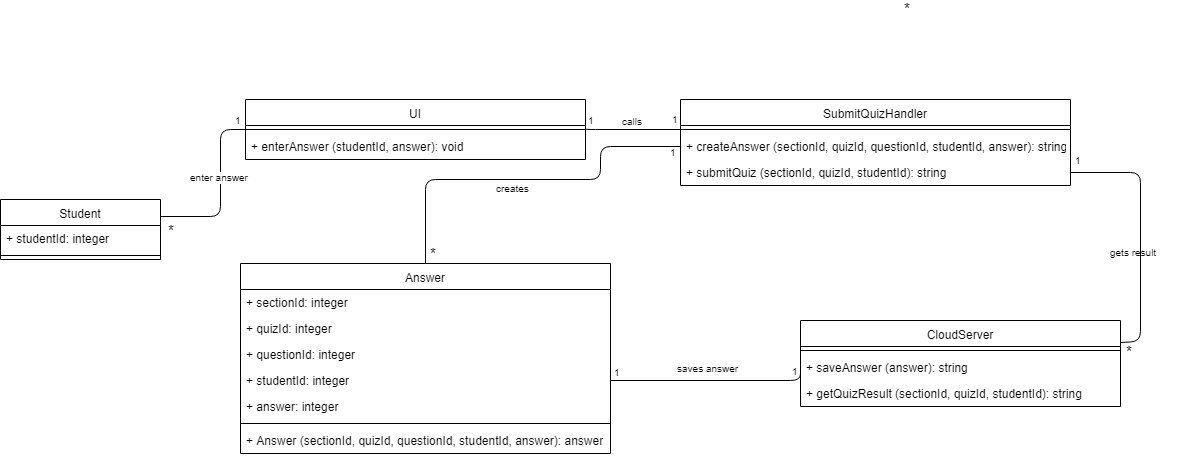

The diagram above was exported from draw.io. Its source (the exported page's mxGraphModel, read from the mxfile embedded in the PNG):
<mxGraphModel dx="840" dy="452" grid="1" gridSize="10" guides="1" tooltips="1" connect="1" arrows="1" fold="1" page="1" pageScale="1" pageWidth="850" pageHeight="1100" math="0" shadow="0">
  <root>
    <mxCell id="0" />
    <mxCell id="1" parent="0" />
    <mxCell id="7y2TQHcGKlCwWs68njwl-1" value="" style="endArrow=none;html=1;edgeStyle=orthogonalEdgeStyle;entryX=0;entryY=0.5;entryDx=0;entryDy=0;exitX=1;exitY=0.5;exitDx=0;exitDy=0;" parent="1" target="7y2TQHcGKlCwWs68njwl-16" edge="1">
      <mxGeometry relative="1" as="geometry">
        <mxPoint x="170" y="337" as="sourcePoint" />
        <mxPoint x="280" y="247" as="targetPoint" />
        <Array as="points">
          <mxPoint x="230" y="337" />
          <mxPoint x="230" y="250" />
        </Array>
      </mxGeometry>
    </mxCell>
    <mxCell id="7y2TQHcGKlCwWs68njwl-2" value="enter answer" style="resizable=0;html=1;align=right;verticalAlign=bottom;labelBackgroundColor=#ffffff;fontSize=10;" parent="7y2TQHcGKlCwWs68njwl-1" connectable="0" vertex="1">
      <mxGeometry x="1" relative="1" as="geometry">
        <mxPoint x="5" y="56" as="offset" />
      </mxGeometry>
    </mxCell>
    <mxCell id="7y2TQHcGKlCwWs68njwl-3" value="&lt;font style=&quot;font-size: 15px&quot;&gt;*&lt;/font&gt;" style="resizable=0;html=1;align=right;verticalAlign=bottom;labelBackgroundColor=#ffffff;fontSize=10;" parent="1" connectable="0" vertex="1">
      <mxGeometry x="196" y="306" as="geometry">
        <mxPoint x="-10" y="56" as="offset" />
      </mxGeometry>
    </mxCell>
    <mxCell id="7y2TQHcGKlCwWs68njwl-4" value="" style="endArrow=none;html=1;edgeStyle=orthogonalEdgeStyle;exitX=1;exitY=0.5;exitDx=0;exitDy=0;entryX=0;entryY=0.625;entryDx=0;entryDy=0;entryPerimeter=0;" parent="1" edge="1">
      <mxGeometry relative="1" as="geometry">
        <mxPoint x="595" y="249" as="sourcePoint" />
        <mxPoint x="690" y="250" as="targetPoint" />
        <Array as="points">
          <mxPoint x="595" y="250" />
        </Array>
      </mxGeometry>
    </mxCell>
    <mxCell id="7y2TQHcGKlCwWs68njwl-5" value="1" style="resizable=0;html=1;align=left;verticalAlign=bottom;labelBackgroundColor=#ffffff;fontSize=10;" parent="7y2TQHcGKlCwWs68njwl-4" connectable="0" vertex="1">
      <mxGeometry x="-1" relative="1" as="geometry" />
    </mxCell>
    <mxCell id="7y2TQHcGKlCwWs68njwl-6" value="1" style="resizable=0;html=1;align=right;verticalAlign=bottom;labelBackgroundColor=#ffffff;fontSize=10;" parent="7y2TQHcGKlCwWs68njwl-4" connectable="0" vertex="1">
      <mxGeometry x="1" relative="1" as="geometry">
        <mxPoint y="-2" as="offset" />
      </mxGeometry>
    </mxCell>
    <mxCell id="7y2TQHcGKlCwWs68njwl-7" value="calls" style="resizable=0;html=1;align=right;verticalAlign=bottom;labelBackgroundColor=#ffffff;fontSize=10;" parent="1" connectable="0" vertex="1">
      <mxGeometry x="664" y="193.5" as="geometry">
        <mxPoint x="-10" y="56" as="offset" />
      </mxGeometry>
    </mxCell>
    <mxCell id="7y2TQHcGKlCwWs68njwl-8" value="" style="endArrow=none;html=1;edgeStyle=orthogonalEdgeStyle;exitX=1;exitY=0.5;exitDx=0;exitDy=0;entryX=0;entryY=0.5;entryDx=0;entryDy=0;" parent="1" source="7y2TQHcGKlCwWs68njwl-31" target="7y2TQHcGKlCwWs68njwl-25" edge="1">
      <mxGeometry relative="1" as="geometry">
        <mxPoint x="940" y="310" as="sourcePoint" />
        <mxPoint x="740" y="377.5" as="targetPoint" />
        <Array as="points">
          <mxPoint x="810" y="501" />
        </Array>
      </mxGeometry>
    </mxCell>
    <mxCell id="7y2TQHcGKlCwWs68njwl-9" value="1" style="resizable=0;html=1;align=left;verticalAlign=bottom;labelBackgroundColor=#ffffff;fontSize=10;" parent="7y2TQHcGKlCwWs68njwl-8" connectable="0" vertex="1">
      <mxGeometry x="-1" relative="1" as="geometry">
        <mxPoint x="1" as="offset" />
      </mxGeometry>
    </mxCell>
    <mxCell id="7y2TQHcGKlCwWs68njwl-10" value="&lt;font style=&quot;font-size: 10px&quot;&gt;1&lt;br&gt;&lt;/font&gt;" style="resizable=0;html=1;align=right;verticalAlign=bottom;labelBackgroundColor=#ffffff;fontSize=10;" parent="7y2TQHcGKlCwWs68njwl-8" connectable="0" vertex="1">
      <mxGeometry x="1" relative="1" as="geometry">
        <mxPoint y="12" as="offset" />
      </mxGeometry>
    </mxCell>
    <mxCell id="7y2TQHcGKlCwWs68njwl-11" value="saves answer" style="resizable=0;html=1;align=right;verticalAlign=bottom;labelBackgroundColor=#ffffff;fontSize=10;" parent="1" connectable="0" vertex="1">
      <mxGeometry x="760" y="441" as="geometry">
        <mxPoint x="-10" y="56" as="offset" />
      </mxGeometry>
    </mxCell>
    <mxCell id="7y2TQHcGKlCwWs68njwl-12" value="" style="endArrow=none;html=1;edgeStyle=orthogonalEdgeStyle;entryX=0;entryY=0.5;entryDx=0;entryDy=0;exitX=0.5;exitY=0;exitDx=0;exitDy=0;" parent="1" source="7y2TQHcGKlCwWs68njwl-27" target="7y2TQHcGKlCwWs68njwl-21" edge="1">
      <mxGeometry relative="1" as="geometry">
        <mxPoint x="450" y="390" as="sourcePoint" />
        <mxPoint x="705" y="276" as="targetPoint" />
        <Array as="points">
          <mxPoint x="435" y="300" />
          <mxPoint x="610" y="300" />
          <mxPoint x="610" y="267" />
        </Array>
      </mxGeometry>
    </mxCell>
    <mxCell id="7y2TQHcGKlCwWs68njwl-14" value="1" style="resizable=0;html=1;align=right;verticalAlign=bottom;labelBackgroundColor=#ffffff;fontSize=10;" parent="7y2TQHcGKlCwWs68njwl-12" connectable="0" vertex="1">
      <mxGeometry x="1" relative="1" as="geometry">
        <mxPoint x="-2" y="14" as="offset" />
      </mxGeometry>
    </mxCell>
    <mxCell id="7y2TQHcGKlCwWs68njwl-15" value="&lt;div style=&quot;text-align: center&quot;&gt;&lt;span&gt;creates&lt;/span&gt;&lt;/div&gt;" style="resizable=0;html=1;align=right;verticalAlign=bottom;labelBackgroundColor=#ffffff;fontSize=10;" parent="1" connectable="0" vertex="1">
      <mxGeometry x="551" y="261" as="geometry">
        <mxPoint x="-10" y="56" as="offset" />
      </mxGeometry>
    </mxCell>
    <mxCell id="7y2TQHcGKlCwWs68njwl-16" value="UI" style="swimlane;fontStyle=0;align=center;verticalAlign=top;childLayout=stackLayout;horizontal=1;startSize=26;horizontalStack=0;resizeParent=1;resizeParentMax=0;resizeLast=0;collapsible=1;marginBottom=0;" parent="1" vertex="1">
      <mxGeometry x="255" y="220" width="340" height="60" as="geometry" />
    </mxCell>
    <mxCell id="7y2TQHcGKlCwWs68njwl-17" value="" style="line;strokeWidth=1;fillColor=none;align=left;verticalAlign=middle;spacingTop=-1;spacingLeft=3;spacingRight=3;rotatable=0;labelPosition=right;points=[];portConstraint=eastwest;" parent="7y2TQHcGKlCwWs68njwl-16" vertex="1">
      <mxGeometry y="26" width="340" height="8" as="geometry" />
    </mxCell>
    <mxCell id="7y2TQHcGKlCwWs68njwl-18" value="+ enterAnswer (studentId, answer): void" style="text;strokeColor=none;fillColor=none;align=left;verticalAlign=top;spacingLeft=4;spacingRight=4;overflow=hidden;rotatable=0;points=[[0,0.5],[1,0.5]];portConstraint=eastwest;" parent="7y2TQHcGKlCwWs68njwl-16" vertex="1">
      <mxGeometry y="34" width="340" height="26" as="geometry" />
    </mxCell>
    <mxCell id="7y2TQHcGKlCwWs68njwl-19" value="SubmitQuizHandler" style="swimlane;fontStyle=0;align=center;verticalAlign=top;childLayout=stackLayout;horizontal=1;startSize=26;horizontalStack=0;resizeParent=1;resizeParentMax=0;resizeLast=0;collapsible=1;marginBottom=0;" parent="1" vertex="1">
      <mxGeometry x="690" y="220" width="390" height="86" as="geometry" />
    </mxCell>
    <mxCell id="7y2TQHcGKlCwWs68njwl-20" value="" style="line;strokeWidth=1;fillColor=none;align=left;verticalAlign=middle;spacingTop=-1;spacingLeft=3;spacingRight=3;rotatable=0;labelPosition=right;points=[];portConstraint=eastwest;" parent="7y2TQHcGKlCwWs68njwl-19" vertex="1">
      <mxGeometry y="26" width="390" height="8" as="geometry" />
    </mxCell>
    <mxCell id="7y2TQHcGKlCwWs68njwl-21" value="+ createAnswer (sectionId, quizId, questionId, studentId, answer): string" style="text;strokeColor=none;fillColor=none;align=left;verticalAlign=top;spacingLeft=4;spacingRight=4;overflow=hidden;rotatable=0;points=[[0,0.5],[1,0.5]];portConstraint=eastwest;" parent="7y2TQHcGKlCwWs68njwl-19" vertex="1">
      <mxGeometry y="34" width="390" height="26" as="geometry" />
    </mxCell>
    <mxCell id="7y2TQHcGKlCwWs68njwl-22" value="+ submitQuiz (sectionId, quizId, studentId): string" style="text;strokeColor=none;fillColor=none;align=left;verticalAlign=top;spacingLeft=4;spacingRight=4;overflow=hidden;rotatable=0;points=[[0,0.5],[1,0.5]];portConstraint=eastwest;" parent="7y2TQHcGKlCwWs68njwl-19" vertex="1">
      <mxGeometry y="60" width="390" height="26" as="geometry" />
    </mxCell>
    <mxCell id="7y2TQHcGKlCwWs68njwl-23" value="CloudServer" style="swimlane;fontStyle=0;align=center;verticalAlign=top;childLayout=stackLayout;horizontal=1;startSize=26;horizontalStack=0;resizeParent=1;resizeParentMax=0;resizeLast=0;collapsible=1;marginBottom=0;" parent="1" vertex="1">
      <mxGeometry x="810" y="441" width="320" height="86" as="geometry" />
    </mxCell>
    <mxCell id="7y2TQHcGKlCwWs68njwl-24" value="" style="line;strokeWidth=1;fillColor=none;align=left;verticalAlign=middle;spacingTop=-1;spacingLeft=3;spacingRight=3;rotatable=0;labelPosition=right;points=[];portConstraint=eastwest;" parent="7y2TQHcGKlCwWs68njwl-23" vertex="1">
      <mxGeometry y="26" width="320" height="8" as="geometry" />
    </mxCell>
    <mxCell id="7y2TQHcGKlCwWs68njwl-25" value="+ saveAnswer (answer): string" style="text;strokeColor=none;fillColor=none;align=left;verticalAlign=top;spacingLeft=4;spacingRight=4;overflow=hidden;rotatable=0;points=[[0,0.5],[1,0.5]];portConstraint=eastwest;" parent="7y2TQHcGKlCwWs68njwl-23" vertex="1">
      <mxGeometry y="34" width="320" height="26" as="geometry" />
    </mxCell>
    <mxCell id="7y2TQHcGKlCwWs68njwl-26" value="+ getQuizResult (sectionId, quizId, studentId): string" style="text;strokeColor=none;fillColor=none;align=left;verticalAlign=top;spacingLeft=4;spacingRight=4;overflow=hidden;rotatable=0;points=[[0,0.5],[1,0.5]];portConstraint=eastwest;" parent="7y2TQHcGKlCwWs68njwl-23" vertex="1">
      <mxGeometry y="60" width="320" height="26" as="geometry" />
    </mxCell>
    <mxCell id="7y2TQHcGKlCwWs68njwl-27" value="Answer" style="swimlane;fontStyle=0;align=center;verticalAlign=top;childLayout=stackLayout;horizontal=1;startSize=26;horizontalStack=0;resizeParent=1;resizeParentMax=0;resizeLast=0;collapsible=1;marginBottom=0;" parent="1" vertex="1">
      <mxGeometry x="250" y="384" width="370" height="190" as="geometry" />
    </mxCell>
    <mxCell id="7y2TQHcGKlCwWs68njwl-28" value="+ sectionId: integer" style="text;strokeColor=none;fillColor=none;align=left;verticalAlign=top;spacingLeft=4;spacingRight=4;overflow=hidden;rotatable=0;points=[[0,0.5],[1,0.5]];portConstraint=eastwest;" parent="7y2TQHcGKlCwWs68njwl-27" vertex="1">
      <mxGeometry y="26" width="370" height="26" as="geometry" />
    </mxCell>
    <mxCell id="7y2TQHcGKlCwWs68njwl-29" value="+ quizId: integer" style="text;strokeColor=none;fillColor=none;align=left;verticalAlign=top;spacingLeft=4;spacingRight=4;overflow=hidden;rotatable=0;points=[[0,0.5],[1,0.5]];portConstraint=eastwest;" parent="7y2TQHcGKlCwWs68njwl-27" vertex="1">
      <mxGeometry y="52" width="370" height="26" as="geometry" />
    </mxCell>
    <mxCell id="7y2TQHcGKlCwWs68njwl-30" value="+ questionId: integer" style="text;strokeColor=none;fillColor=none;align=left;verticalAlign=top;spacingLeft=4;spacingRight=4;overflow=hidden;rotatable=0;points=[[0,0.5],[1,0.5]];portConstraint=eastwest;" parent="7y2TQHcGKlCwWs68njwl-27" vertex="1">
      <mxGeometry y="78" width="370" height="26" as="geometry" />
    </mxCell>
    <mxCell id="7y2TQHcGKlCwWs68njwl-31" value="+ studentId: integer" style="text;strokeColor=none;fillColor=none;align=left;verticalAlign=top;spacingLeft=4;spacingRight=4;overflow=hidden;rotatable=0;points=[[0,0.5],[1,0.5]];portConstraint=eastwest;" parent="7y2TQHcGKlCwWs68njwl-27" vertex="1">
      <mxGeometry y="104" width="370" height="26" as="geometry" />
    </mxCell>
    <mxCell id="7y2TQHcGKlCwWs68njwl-32" value="+ answer: integer" style="text;strokeColor=none;fillColor=none;align=left;verticalAlign=top;spacingLeft=4;spacingRight=4;overflow=hidden;rotatable=0;points=[[0,0.5],[1,0.5]];portConstraint=eastwest;" parent="7y2TQHcGKlCwWs68njwl-27" vertex="1">
      <mxGeometry y="130" width="370" height="26" as="geometry" />
    </mxCell>
    <mxCell id="7y2TQHcGKlCwWs68njwl-33" value="" style="line;strokeWidth=1;fillColor=none;align=left;verticalAlign=middle;spacingTop=-1;spacingLeft=3;spacingRight=3;rotatable=0;labelPosition=right;points=[];portConstraint=eastwest;" parent="7y2TQHcGKlCwWs68njwl-27" vertex="1">
      <mxGeometry y="156" width="370" height="8" as="geometry" />
    </mxCell>
    <mxCell id="7y2TQHcGKlCwWs68njwl-34" value="+ Answer (sectionId, quizId, questionId, studentId, answer): answer" style="text;strokeColor=none;fillColor=none;align=left;verticalAlign=top;spacingLeft=4;spacingRight=4;overflow=hidden;rotatable=0;points=[[0,0.5],[1,0.5]];portConstraint=eastwest;" parent="7y2TQHcGKlCwWs68njwl-27" vertex="1">
      <mxGeometry y="164" width="370" height="26" as="geometry" />
    </mxCell>
    <mxCell id="7y2TQHcGKlCwWs68njwl-35" value="1" style="resizable=0;html=1;align=left;verticalAlign=bottom;labelBackgroundColor=#ffffff;fontSize=10;" parent="1" connectable="0" vertex="1">
      <mxGeometry x="570" y="261" as="geometry">
        <mxPoint x="-328" y="-12" as="offset" />
      </mxGeometry>
    </mxCell>
    <mxCell id="7y2TQHcGKlCwWs68njwl-36" value="Student" style="swimlane;fontStyle=0;align=center;verticalAlign=top;childLayout=stackLayout;horizontal=1;startSize=26;horizontalStack=0;resizeParent=1;resizeParentMax=0;resizeLast=0;collapsible=1;marginBottom=0;" parent="1" vertex="1">
      <mxGeometry x="10" y="320" width="160" height="60" as="geometry" />
    </mxCell>
    <mxCell id="7y2TQHcGKlCwWs68njwl-37" value="+ studentId: integer" style="text;strokeColor=none;fillColor=none;align=left;verticalAlign=top;spacingLeft=4;spacingRight=4;overflow=hidden;rotatable=0;points=[[0,0.5],[1,0.5]];portConstraint=eastwest;" parent="7y2TQHcGKlCwWs68njwl-36" vertex="1">
      <mxGeometry y="26" width="160" height="26" as="geometry" />
    </mxCell>
    <mxCell id="7y2TQHcGKlCwWs68njwl-38" value="" style="line;strokeWidth=1;fillColor=none;align=left;verticalAlign=middle;spacingTop=-1;spacingLeft=3;spacingRight=3;rotatable=0;labelPosition=right;points=[];portConstraint=eastwest;" parent="7y2TQHcGKlCwWs68njwl-36" vertex="1">
      <mxGeometry y="52" width="160" height="8" as="geometry" />
    </mxCell>
    <mxCell id="7y2TQHcGKlCwWs68njwl-39" value="&lt;font style=&quot;font-size: 15px&quot;&gt;*&lt;/font&gt;" style="resizable=0;html=1;align=right;verticalAlign=bottom;labelBackgroundColor=#ffffff;fontSize=10;" parent="1" connectable="0" vertex="1">
      <mxGeometry x="922" y="140" as="geometry" />
    </mxCell>
    <mxCell id="VLWTrUnvckvURixt1N2g-1" value="&lt;font style=&quot;font-size: 15px&quot;&gt;*&lt;/font&gt;" style="resizable=0;html=1;align=right;verticalAlign=bottom;labelBackgroundColor=#ffffff;fontSize=10;" parent="1" connectable="0" vertex="1">
      <mxGeometry x="458" y="329" as="geometry">
        <mxPoint x="-10" y="56" as="offset" />
      </mxGeometry>
    </mxCell>
    <mxCell id="VLWTrUnvckvURixt1N2g-3" value="" style="endArrow=none;html=1;entryX=1;entryY=0.5;entryDx=0;entryDy=0;exitX=1;exitY=0.25;exitDx=0;exitDy=0;" parent="1" source="7y2TQHcGKlCwWs68njwl-23" target="7y2TQHcGKlCwWs68njwl-22" edge="1">
      <mxGeometry width="50" height="50" relative="1" as="geometry">
        <mxPoint x="910" y="400" as="sourcePoint" />
        <mxPoint x="960" y="350" as="targetPoint" />
        <Array as="points">
          <mxPoint x="1150" y="462" />
          <mxPoint x="1150" y="293" />
        </Array>
      </mxGeometry>
    </mxCell>
    <mxCell id="VLWTrUnvckvURixt1N2g-4" value="&lt;font style=&quot;font-size: 10px&quot;&gt;gets result&lt;/font&gt;" style="text;html=1;" parent="1" vertex="1">
      <mxGeometry x="1118" y="359" width="80" height="30" as="geometry" />
    </mxCell>
    <mxCell id="VLWTrUnvckvURixt1N2g-5" value="1" style="resizable=0;html=1;align=right;verticalAlign=bottom;labelBackgroundColor=#ffffff;fontSize=10;" parent="1" connectable="0" vertex="1">
      <mxGeometry x="1093.1397067439136" y="290.85284927547536" as="geometry">
        <mxPoint y="-2" as="offset" />
      </mxGeometry>
    </mxCell>
    <mxCell id="VLWTrUnvckvURixt1N2g-6" value="&lt;font style=&quot;font-size: 15px&quot;&gt;*&lt;/font&gt;" style="resizable=0;html=1;align=right;verticalAlign=bottom;labelBackgroundColor=#ffffff;fontSize=10;" parent="1" connectable="0" vertex="1">
      <mxGeometry x="688.6397067439136" y="265.35284927547536" as="geometry">
        <mxPoint x="455" y="218" as="offset" />
      </mxGeometry>
    </mxCell>
  </root>
</mxGraphModel>